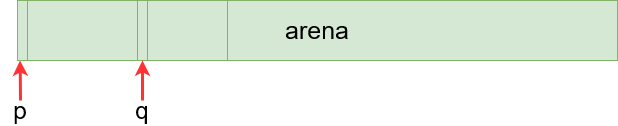

The diagram above was exported from draw.io. Its source (the exported page's mxGraphModel, read from the mxfile embedded in the PNG):
<mxGraphModel dx="782" dy="551" grid="1" gridSize="10" guides="1" tooltips="1" connect="1" arrows="1" fold="1" page="1" pageScale="1" pageWidth="827" pageHeight="1169" math="0" shadow="0">
  <root>
    <mxCell id="0" />
    <mxCell id="1" parent="0" />
    <mxCell id="hd8Gem8LRDf5dcg6bnps-28" value="&lt;font style=&quot;font-size: 25px&quot;&gt;arena&lt;/font&gt;" style="rounded=0;whiteSpace=wrap;html=1;fillColor=#d5e8d4;strokeColor=#82b366;" vertex="1" parent="1">
      <mxGeometry x="150" y="300" width="600" height="60" as="geometry" />
    </mxCell>
    <mxCell id="hd8Gem8LRDf5dcg6bnps-29" value="" style="rounded=0;whiteSpace=wrap;html=1;fillColor=#d5e8d4;strokeColor=#82b366;" vertex="1" parent="1">
      <mxGeometry x="150" y="300" width="120" height="60" as="geometry" />
    </mxCell>
    <mxCell id="hd8Gem8LRDf5dcg6bnps-30" value="" style="rounded=0;whiteSpace=wrap;html=1;fillColor=#d5e8d4;strokeColor=#82b366;" vertex="1" parent="1">
      <mxGeometry x="270" y="300" width="90" height="60" as="geometry" />
    </mxCell>
    <mxCell id="hd8Gem8LRDf5dcg6bnps-34" style="edgeStyle=orthogonalEdgeStyle;jumpStyle=gap;orthogonalLoop=1;jettySize=auto;html=1;exitX=0.5;exitY=0;exitDx=0;exitDy=0;entryX=0.25;entryY=1;entryDx=0;entryDy=0;strokeColor=#FF3333;strokeWidth=3;rounded=0;" edge="1" parent="1" source="hd8Gem8LRDf5dcg6bnps-31" target="hd8Gem8LRDf5dcg6bnps-33">
      <mxGeometry relative="1" as="geometry" />
    </mxCell>
    <mxCell id="hd8Gem8LRDf5dcg6bnps-31" value="&lt;font style=&quot;font-size: 25px&quot;&gt;p&lt;/font&gt;" style="text;html=1;strokeColor=none;fillColor=none;align=center;verticalAlign=middle;whiteSpace=wrap;rounded=0;" vertex="1" parent="1">
      <mxGeometry x="133" y="400" width="40" height="20" as="geometry" />
    </mxCell>
    <mxCell id="hd8Gem8LRDf5dcg6bnps-33" value="" style="rounded=0;whiteSpace=wrap;html=1;fillColor=#d5e8d4;strokeColor=#82b366;" vertex="1" parent="1">
      <mxGeometry x="150" y="300" width="10" height="60" as="geometry" />
    </mxCell>
    <mxCell id="hd8Gem8LRDf5dcg6bnps-35" value="" style="rounded=0;whiteSpace=wrap;html=1;fillColor=#d5e8d4;strokeColor=#82b366;" vertex="1" parent="1">
      <mxGeometry x="270" y="300" width="10" height="60" as="geometry" />
    </mxCell>
    <mxCell id="hd8Gem8LRDf5dcg6bnps-37" style="edgeStyle=orthogonalEdgeStyle;rounded=0;jumpStyle=gap;orthogonalLoop=1;jettySize=auto;html=1;exitX=0.5;exitY=0;exitDx=0;exitDy=0;entryX=0.5;entryY=1;entryDx=0;entryDy=0;strokeColor=#FF3333;strokeWidth=3;" edge="1" parent="1" source="hd8Gem8LRDf5dcg6bnps-36" target="hd8Gem8LRDf5dcg6bnps-35">
      <mxGeometry relative="1" as="geometry" />
    </mxCell>
    <mxCell id="hd8Gem8LRDf5dcg6bnps-36" value="&lt;font style=&quot;font-size: 24px&quot;&gt;q&lt;/font&gt;" style="text;html=1;strokeColor=none;fillColor=none;align=center;verticalAlign=middle;whiteSpace=wrap;rounded=0;" vertex="1" parent="1">
      <mxGeometry x="255" y="400" width="40" height="20" as="geometry" />
    </mxCell>
  </root>
</mxGraphModel>